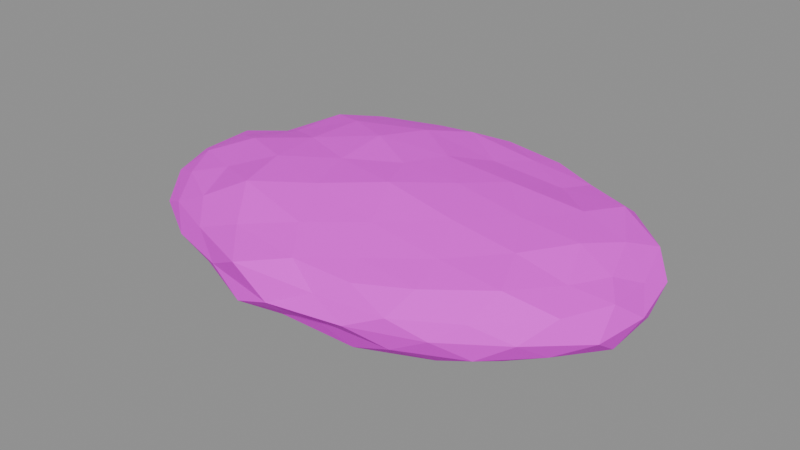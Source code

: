 # Source: rock_flat.blend  (saved by Blender 5.0.119; exported with 4.5.12 LTS)
import bpy
from mathutils import Matrix  # noqa: F401  (used for matrix-valued properties, if any)

bpy.ops.wm.read_factory_settings(use_empty=True)
scene = bpy.context.scene
scene.name = 'Scene'

# ---- images (referenced by path relative to the original .blend; pixels are not part of the script)
import os
ASSET_DIR = os.environ.get("B2B_ASSET_DIR", "")  # directory of the original .blend (textures are referenced by path, not embedded)
HERE = os.path.dirname(os.path.abspath(__file__))  # packed textures are extracted next to this script under _unpacked/

def load_image(name, relpath, width, height, colorspace="sRGB"):
    """Load a texture the original file referenced (path relative to the .blend, or extracted next to this script)."""
    p = next((c for c in (os.path.join(HERE, relpath), os.path.join(ASSET_DIR, relpath)) if relpath and os.path.exists(c)), "")
    if p:
        img = bpy.data.images.load(p, check_existing=True)
        img.name = name
    else:  # same state as the original file: an image datablock whose file is absent (Cycles renders it pink)
        img = bpy.data.images.new(name, width, height)
        img.source = "FILE"
        img.filepath = "//" + (relpath or name)
    img.colorspace_settings.name = colorspace
    return img
img_palette = load_image('palette', 'palette.png', 1024, 1024, 'sRGB')

# ---- materials (node trees are filled in below, after node groups)
mat_palette = bpy.data.materials.new('Palette')

# ---- material node trees
mat_palette.use_nodes = True; mat_palette.node_tree.nodes.clear()
_N = mat_palette.node_tree.nodes; _L = mat_palette.node_tree.links
n0 = _N.new('ShaderNodeBsdfPrincipled'); n0.name = 'Principled BSDF'; n0.location = (-200, 100)
n0.inputs[2].default_value = 0.8
n1 = _N.new('ShaderNodeOutputMaterial'); n1.name = 'Material Output'; n1.location = (200, 100)
n2 = _N.new('ShaderNodeTexImage'); n2.name = 'Image Texture'; n2.location = (0, 0)
n2.image = img_palette
n2.interpolation = 'Closest'
_L.new(n0.outputs[0], n1.inputs[0])
_L.new(n2.outputs[0], n0.inputs[0])
n1.is_active_output = True

# ---- meshes
me_rock_flat = bpy.data.meshes.new('rock_flat')
me_rock_flat.from_pydata([(0.09309, 0.006249, 0.1338), (5.173, -2.632, 1.276), (-1.778, -4.287, 1.191), (-6.325, -0.04162, 0.8421), (-1.801, 4.243, 1.25), (5.091, 2.592, 1.176), (2.035, -4.17, 2.806), (-4.992, -2.686, 2.969), (-4.984, 2.582, 2.726), (2.083, 4.341, 2.832), (6.285, -0.01728, 2.686), (0.143, -0.01878, 3.768), (-1.488, -3.673, 0.6577), (-1.037, -2.53, 0.5245), (-0.3845, -1.218, 0.3222), (1.472, -0.7094, 0.1826), (3.001, -1.56, 0.6077), (4.331, -2.218, 0.9119), (3.823, -3.325, 1.065), (1.925, -4.006, 0.971), (-0.09836, -4.272, 1.198), (5.878, 1.449, 1.035), (6.179, -0.02903, 0.7632), (5.825, -1.354, 1.108), (1.547, 0.8223, 0.2649), (3.094, 1.506, 0.4141), (4.408, 2.27, 0.7732), (-5.265, 0.002489, 0.6909), (-3.591, 0.01748, 0.2791), (-1.593, 0.03401, 0.06559), (-3.213, -3.52, 1.183), (-4.729, -2.449, 1.102), (-5.776, -1.149, 1.03), (-1.474, 3.467, 1.011), (-1.0, 2.547, 0.4018), (-0.48, 1.273, 0.0), (-5.837, 1.338, 0.895), (-4.686, 2.518, 1.166), (-3.256, 3.54, 1.169), (-0.1423, 4.262, 1.18), (1.907, 4.202, 0.9946), (3.768, 3.244, 1.237), (6.799, -0.7389, 2.493), (6.948, -1.599, 1.93), (6.082, -2.203, 1.535), (6.235, 2.343, 1.377), (6.87, 1.648, 2.031), (6.689, 0.803, 2.305), (1.196, -4.536, 2.383), (0.09525, -4.977, 1.915), (-0.9894, -4.87, 1.506), (4.849, -3.344, 1.493), (4.089, -3.965, 1.979), (3.174, -4.351, 2.413), (-6.064, -2.213, 2.552), (-6.631, -1.642, 2.046), (-6.712, -0.7508, 1.409), (-2.892, -4.099, 1.58), (-3.995, -4.012, 1.957), (-4.729, -3.43, 2.434), (-4.633, 3.36, 2.374), (-4.008, 4.027, 2.001), (-2.98, 4.423, 1.477), (-6.869, 0.8902, 1.372), (-6.571, 1.538, 2.012), (-5.744, 2.133, 2.244), (3.074, 4.264, 2.429), (4.067, 3.811, 1.96), (4.808, 3.264, 1.595), (-0.9451, 4.749, 1.593), (0.02803, 5.033, 1.999), (1.255, 4.895, 2.498), (5.847, -1.187, 2.823), (4.987, -2.55, 2.974), (3.413, -3.578, 2.887), (0.3737, -4.304, 2.911), (-1.756, -4.059, 2.982), (-3.632, -3.477, 2.963), (-5.643, -1.512, 3.017), (-5.828, -0.04194, 2.952), (-5.478, 1.39, 2.731), (-3.627, 3.532, 2.999), (-1.817, 4.095, 2.999), (0.3494, 4.439, 2.969), (3.517, 3.618, 2.853), (5.045, 2.666, 3.067), (5.922, 1.191, 2.964), (0.6409, -1.194, 3.802), (1.216, -2.497, 3.393), (1.709, -3.488, 3.031), (5.394, -0.02275, 3.247), (3.735, -0.02295, 3.393), (1.805, 0.05463, 3.676), (-1.376, -0.6952, 3.698), (-2.897, -1.516, 3.631), (-4.124, -2.167, 3.185), (-1.328, 0.7498, 3.882), (-2.885, 1.578, 3.65), (-4.231, 2.313, 3.283), (0.5819, 1.247, 3.659), (1.233, 2.43, 3.29), (1.786, 3.532, 3.085), (2.569, 1.267, 3.499), (4.64, 1.362, 3.295), (3.267, 2.604, 3.047), (-0.841, 2.17, 3.722), (-0.2929, 3.497, 3.387), (-2.419, 3.02, 3.309), (-3.111, 0.05006, 3.577), (-4.55, 0.8743, 3.14), (-4.576, -0.7528, 3.43), (-0.9206, -2.112, 3.636), (-2.495, -3.001, 3.551), (-0.2948, -3.391, 3.262), (2.688, -1.354, 3.505), (3.26, -2.558, 3.156), (4.5, -1.324, 3.226), (6.318, 2.197, 2.566), (5.769, 2.926, 2.038), (4.876, 3.546, 2.524), (-0.8768, 4.794, 2.572), (-2.08, 4.779, 2.004), (-2.977, 4.316, 2.562), (-6.618, 0.8239, 2.618), (-7.166, 0.04502, 2.114), (-6.603, -0.7903, 2.575), (-3.019, -4.182, 2.537), (-2.069, -4.648, 2.04), (-0.8829, -5.033, 2.667), (4.728, -3.416, 2.412), (5.703, -2.937, 2.026), (6.248, -2.127, 2.559), (2.255, 4.882, 1.994), (3.143, 4.232, 1.552), (1.079, 4.859, 1.509), (-5.338, 2.759, 1.93), (-4.53, 3.449, 1.458), (-5.877, 2.043, 1.595), (-5.617, -3.049, 2.035), (-6.016, -2.205, 1.388), (-4.479, -3.349, 1.517), (2.196, -4.679, 1.983), (1.01, -4.412, 1.613), (3.13, -4.149, 1.483), (7.166, -0.01087, 1.939), (6.866, -0.7595, 1.351), (6.869, 0.841, 1.44), (2.624, 2.87, 0.7954), (1.024, 2.085, 0.3093), (0.516, 3.542, 0.5313), (-2.966, 2.588, 0.9153), (-2.382, 1.339, 0.5647), (-4.446, 1.374, 0.5962), (-4.285, -1.278, 0.8411), (-2.352, -1.271, 0.6061), (-2.959, -2.653, 0.8328), (4.777, 0.8347, 0.5998), (4.834, -0.7794, 0.7374), (3.191, 0.07227, 0.2807), (0.4926, -3.424, 0.731), (1.066, -2.204, 0.2624), (2.612, -2.84, 0.6714)], [], [(0, 15, 14), (1, 17, 23), (0, 14, 29), (0, 29, 35), (0, 35, 24), (1, 23, 44), (2, 20, 50), (3, 32, 56), (4, 38, 62), (5, 41, 68), (1, 44, 51), (2, 50, 57), (3, 56, 63), (4, 62, 69), (5, 68, 45), (6, 74, 89), (7, 77, 95), (8, 80, 98), (9, 83, 101), (10, 86, 90), (92, 99, 11), (91, 102, 92), (90, 103, 91), (92, 102, 99), (102, 100, 99), (91, 103, 102), (103, 104, 102), (102, 104, 100), (104, 101, 100), (90, 86, 103), (86, 85, 103), (103, 85, 104), (85, 84, 104), (104, 84, 101), (84, 9, 101), (99, 96, 11), (100, 105, 99), (101, 106, 100), (99, 105, 96), (105, 97, 96), (100, 106, 105), (106, 107, 105), (105, 107, 97), (107, 98, 97), (101, 83, 106), (83, 82, 106), (106, 82, 107), (82, 81, 107), (107, 81, 98), (81, 8, 98), (96, 93, 11), (97, 108, 96), (98, 109, 97), (96, 108, 93), (108, 94, 93), (97, 109, 108), (109, 110, 108), (108, 110, 94), (110, 95, 94), (98, 80, 109), (80, 79, 109), (109, 79, 110), (79, 78, 110), (110, 78, 95), (78, 7, 95), (93, 87, 11), (94, 111, 93), (95, 112, 94), (93, 111, 87), (111, 88, 87), (94, 112, 111), (112, 113, 111), (111, 113, 88), (113, 89, 88), (95, 77, 112), (77, 76, 112), (112, 76, 113), (76, 75, 113), (113, 75, 89), (75, 6, 89), (87, 92, 11), (88, 114, 87), (89, 115, 88), (87, 114, 92), (114, 91, 92), (88, 115, 114), (115, 116, 114), (114, 116, 91), (116, 90, 91), (89, 74, 115), (74, 73, 115), (115, 73, 116), (73, 72, 116), (116, 72, 90), (72, 10, 90), (47, 86, 10), (46, 117, 47), (45, 118, 46), (47, 117, 86), (117, 85, 86), (46, 118, 117), (118, 119, 117), (117, 119, 85), (119, 84, 85), (45, 68, 118), (68, 67, 118), (118, 67, 119), (67, 66, 119), (119, 66, 84), (66, 9, 84), (71, 83, 9), (70, 120, 71), (69, 121, 70), (71, 120, 83), (120, 82, 83), (70, 121, 120), (121, 122, 120), (120, 122, 82), (122, 81, 82), (69, 62, 121), (62, 61, 121), (121, 61, 122), (61, 60, 122), (122, 60, 81), (60, 8, 81), (65, 80, 8), (64, 123, 65), (63, 124, 64), (65, 123, 80), (123, 79, 80), (64, 124, 123), (124, 125, 123), (123, 125, 79), (125, 78, 79), (63, 56, 124), (56, 55, 124), (124, 55, 125), (55, 54, 125), (125, 54, 78), (54, 7, 78), (59, 77, 7), (58, 126, 59), (57, 127, 58), (59, 126, 77), (126, 76, 77), (58, 127, 126), (127, 128, 126), (126, 128, 76), (128, 75, 76), (57, 50, 127), (50, 49, 127), (127, 49, 128), (49, 48, 128), (128, 48, 75), (48, 6, 75), (53, 74, 6), (52, 129, 53), (51, 130, 52), (53, 129, 74), (129, 73, 74), (52, 130, 129), (130, 131, 129), (129, 131, 73), (131, 72, 73), (51, 44, 130), (44, 43, 130), (130, 43, 131), (43, 42, 131), (131, 42, 72), (42, 10, 72), (66, 71, 9), (67, 132, 66), (68, 133, 67), (66, 132, 71), (132, 70, 71), (67, 133, 132), (133, 134, 132), (132, 134, 70), (134, 69, 70), (68, 41, 133), (41, 40, 133), (133, 40, 134), (40, 39, 134), (134, 39, 69), (39, 4, 69), (60, 65, 8), (61, 135, 60), (62, 136, 61), (60, 135, 65), (135, 64, 65), (61, 136, 135), (136, 137, 135), (135, 137, 64), (137, 63, 64), (62, 38, 136), (38, 37, 136), (136, 37, 137), (37, 36, 137), (137, 36, 63), (36, 3, 63), (54, 59, 7), (55, 138, 54), (56, 139, 55), (54, 138, 59), (138, 58, 59), (55, 139, 138), (139, 140, 138), (138, 140, 58), (140, 57, 58), (56, 32, 139), (32, 31, 139), (139, 31, 140), (31, 30, 140), (140, 30, 57), (30, 2, 57), (48, 53, 6), (49, 141, 48), (50, 142, 49), (48, 141, 53), (141, 52, 53), (49, 142, 141), (142, 143, 141), (141, 143, 52), (143, 51, 52), (50, 20, 142), (20, 19, 142), (142, 19, 143), (19, 18, 143), (143, 18, 51), (18, 1, 51), (42, 47, 10), (43, 144, 42), (44, 145, 43), (42, 144, 47), (144, 46, 47), (43, 145, 144), (145, 146, 144), (144, 146, 46), (146, 45, 46), (44, 23, 145), (23, 22, 145), (145, 22, 146), (22, 21, 146), (146, 21, 45), (21, 5, 45), (26, 41, 5), (25, 147, 26), (24, 148, 25), (26, 147, 41), (147, 40, 41), (25, 148, 147), (148, 149, 147), (147, 149, 40), (149, 39, 40), (24, 35, 148), (35, 34, 148), (148, 34, 149), (34, 33, 149), (149, 33, 39), (33, 4, 39), (33, 38, 4), (34, 150, 33), (35, 151, 34), (33, 150, 38), (150, 37, 38), (34, 151, 150), (151, 152, 150), (150, 152, 37), (152, 36, 37), (35, 29, 151), (29, 28, 151), (151, 28, 152), (28, 27, 152), (152, 27, 36), (27, 3, 36), (27, 32, 3), (28, 153, 27), (29, 154, 28), (27, 153, 32), (153, 31, 32), (28, 154, 153), (154, 155, 153), (153, 155, 31), (155, 30, 31), (29, 14, 154), (14, 13, 154), (154, 13, 155), (13, 12, 155), (155, 12, 30), (12, 2, 30), (21, 26, 5), (22, 156, 21), (23, 157, 22), (21, 156, 26), (156, 25, 26), (22, 157, 156), (157, 158, 156), (156, 158, 25), (158, 24, 25), (23, 17, 157), (17, 16, 157), (157, 16, 158), (16, 15, 158), (158, 15, 24), (15, 0, 24), (12, 20, 2), (13, 159, 12), (14, 160, 13), (12, 159, 20), (159, 19, 20), (13, 160, 159), (160, 161, 159), (159, 161, 19), (161, 18, 19), (14, 15, 160), (15, 16, 160), (160, 16, 161), (16, 17, 161), (161, 17, 18), (17, 1, 18)])
_uv = me_rock_flat.uv_layers.new(name='UVMap')
_uv.uv.foreach_set('vector', [0.0875, 0.3571, 0.05, 0.3819, 0.05, 0.3324, 0.0875, 0.3571, 0.05, 0.3819, 0.05, 0.3324, 0.0875, 0.3571, 0.05, 0.3819, 0.05, 0.3324, 0.0875, 0.3571, 0.05, 0.3819, 0.05, 0.3324, 0.0875, 0.3571, 0.05, 0.3819, 0.05, 0.3324, 0.0875, 0.3571, 0.05, 0.3819, 0.05, 0.3324, 0.0875, 0.3571, 0.05, 0.3819, 0.05, 0.3324, 0.0875, 0.3571, 0.05, 0.3819, 0.05, 0.3324, 0.0875, 0.3571, 0.05, 0.3819, 0.05, 0.3324, 0.0875, 0.3571, 0.05, 0.3819, 0.05, 0.3324, 0.0875, 0.3571, 0.05, 0.3819, 0.05, 0.3324, 0.0875, 0.3571, 0.05, 0.3819, 0.05, 0.3324, 0.0875, 0.3571, 0.05, 0.3819, 0.05, 0.3324, 0.0875, 0.3571, 0.05, 0.3819, 0.05, 0.3324, 0.0875, 0.3571, 0.05, 0.3819, 0.05, 0.3324, 0.4625, 0.5, 0.425, 0.5247, 0.425, 0.4753, 0.4625, 0.5, 0.425, 0.5247, 0.425, 0.4753, 0.4625, 0.5, 0.425, 0.5247, 0.425, 0.4753, 0.4625, 0.5, 0.425, 0.5247, 0.425, 0.4753, 0.4625, 0.5, 0.425, 0.5247, 0.425, 0.4753, 0.4625, 0.5, 0.425, 0.5247, 0.425, 0.4753, 0.4625, 0.5, 0.425, 0.5247, 0.425, 0.4753, 0.4625, 0.5, 0.425, 0.5247, 0.425, 0.4753, 0.4625, 0.5, 0.425, 0.5247, 0.425, 0.4753, 0.4625, 0.5, 0.425, 0.5247, 0.425, 0.4753, 0.4625, 0.5, 0.425, 0.5247, 0.425, 0.4753, 0.4625, 0.5, 0.425, 0.5247, 0.425, 0.4753, 0.4625, 0.5, 0.425, 0.5247, 0.425, 0.4753, 0.4625, 0.5, 0.425, 0.5247, 0.425, 0.4753, 0.4625, 0.5, 0.425, 0.5247, 0.425, 0.4753, 0.4625, 0.5, 0.425, 0.5247, 0.425, 0.4753, 0.4625, 0.5, 0.425, 0.5247, 0.425, 0.4753, 0.4625, 0.5, 0.425, 0.5247, 0.425, 0.4753, 0.4625, 0.5, 0.425, 0.5247, 0.425, 0.4753, 0.4625, 0.5, 0.425, 0.5247, 0.425, 0.4753, 0.4625, 0.5, 0.425, 0.5247, 0.425, 0.4753, 0.4625, 0.5, 0.425, 0.5247, 0.425, 0.4753, 0.4625, 0.5, 0.425, 0.5247, 0.425, 0.4753, 0.4625, 0.5, 0.425, 0.5247, 0.425, 0.4753, 0.4625, 0.5, 0.425, 0.5247, 0.425, 0.4753, 0.4625, 0.5, 0.425, 0.5247, 0.425, 0.4753, 0.4625, 0.5, 0.425, 0.5247, 0.425, 0.4753, 0.4625, 0.5, 0.425, 0.5247, 0.425, 0.4753, 0.4625, 0.5, 0.425, 0.5247, 0.425, 0.4753, 0.4625, 0.5, 0.425, 0.5247, 0.425, 0.4753, 0.4625, 0.5, 0.425, 0.5247, 0.425, 0.4753, 0.4625, 0.5, 0.425, 0.5247, 0.425, 0.4753, 0.4625, 0.5, 0.425, 0.5247, 0.425, 0.4753, 0.4625, 0.5, 0.425, 0.5247, 0.425, 0.4753, 0.4625, 0.5, 0.425, 0.5247, 0.425, 0.4753, 0.4625, 0.5, 0.425, 0.5247, 0.425, 0.4753, 0.4625, 0.5, 0.425, 0.5247, 0.425, 0.4753, 0.4625, 0.5, 0.425, 0.5247, 0.425, 0.4753, 0.4625, 0.5, 0.425, 0.5247, 0.425, 0.4753, 0.4625, 0.5, 0.425, 0.5247, 0.425, 0.4753, 0.4625, 0.5, 0.425, 0.5247, 0.425, 0.4753, 0.4625, 0.5, 0.425, 0.5247, 0.425, 0.4753, 0.4625, 0.5, 0.425, 0.5247, 0.425, 0.4753, 0.4625, 0.5, 0.425, 0.5247, 0.425, 0.4753, 0.4625, 0.5, 0.425, 0.5247, 0.425, 0.4753, 0.4625, 0.5, 0.425, 0.5247, 0.425, 0.4753, 0.4625, 0.5, 0.425, 0.5247, 0.425, 0.4753, 0.4625, 0.5, 0.425, 0.5247, 0.425, 0.4753, 0.4625, 0.5, 0.425, 0.5247, 0.425, 0.4753, 0.4625, 0.5, 0.425, 0.5247, 0.425, 0.4753, 0.4625, 0.5, 0.425, 0.5247, 0.425, 0.4753, 0.4625, 0.5, 0.425, 0.5247, 0.425, 0.4753, 0.4625, 0.5, 0.425, 0.5247, 0.425, 0.4753, 0.4625, 0.5, 0.425, 0.5247, 0.425, 0.4753, 0.4625, 0.5, 0.425, 0.5247, 0.425, 0.4753, 0.4625, 0.5, 0.425, 0.5247, 0.425, 0.4753, 0.4625, 0.5, 0.425, 0.5247, 0.425, 0.4753, 0.4625, 0.5, 0.425, 0.5247, 0.425, 0.4753, 0.4625, 0.5, 0.425, 0.5247, 0.425, 0.4753, 0.4625, 0.5, 0.425, 0.5247, 0.425, 0.4753, 0.4625, 0.5, 0.425, 0.5247, 0.425, 0.4753, 0.4625, 0.5, 0.425, 0.5247, 0.425, 0.4753, 0.4625, 0.5, 0.425, 0.5247, 0.425, 0.4753, 0.4625, 0.5, 0.425, 0.5247, 0.425, 0.4753, 0.4625, 0.5, 0.425, 0.5247, 0.425, 0.4753, 0.4625, 0.5, 0.425, 0.5247, 0.425, 0.4753, 0.4625, 0.5, 0.425, 0.5247, 0.425, 0.4753, 0.4625, 0.5, 0.425, 0.5247, 0.425, 0.4753, 0.4625, 0.5, 0.425, 0.5247, 0.425, 0.4753, 0.4625, 0.5, 0.425, 0.5247, 0.425, 0.4753, 0.4625, 0.5, 0.425, 0.5247, 0.425, 0.4753, 0.4625, 0.5, 0.425, 0.5247, 0.425, 0.4753, 0.4625, 0.5, 0.425, 0.5247, 0.425, 0.4753, 0.4625, 0.5, 0.425, 0.5247, 0.425, 0.4753, 0.4625, 0.5, 0.425, 0.5247, 0.425, 0.4753, 0.4625, 0.5, 0.425, 0.5247, 0.425, 0.4753, 0.4625, 0.5, 0.425, 0.5247, 0.425, 0.4753, 0.4625, 0.5, 0.425, 0.5247, 0.425, 0.4753, 0.4625, 0.5, 0.425, 0.5247, 0.425, 0.4753, 0.4625, 0.5, 0.425, 0.5247, 0.425, 0.4753, 0.4625, 0.5, 0.425, 0.5247, 0.425, 0.4753, 0.4625, 0.5, 0.425, 0.5247, 0.425, 0.4753, 0.9625, 0.5, 0.925, 0.5247, 0.925, 0.4753, 0.4625, 0.5, 0.425, 0.5247, 0.425, 0.4753, 0.4625, 0.5, 0.425, 0.5247, 0.425, 0.4753, 0.2125, 0.3571, 0.175, 0.3819, 0.175, 0.3324, 0.2125, 0.3571, 0.175, 0.3819, 0.175, 0.3324, 0.4625, 0.5, 0.425, 0.5247, 0.425, 0.4753, 0.4625, 0.5, 0.425, 0.5247, 0.425, 0.4753, 0.0875, 0.3571, 0.05, 0.3819, 0.05, 0.3324, 0.0875, 0.3571, 0.05, 0.3819, 0.05, 0.3324, 0.0875, 0.3571, 0.05, 0.3819, 0.05, 0.3324, 0.0875, 0.3571, 0.05, 0.3819, 0.05, 0.3324, 0.4625, 0.5, 0.425, 0.5247, 0.425, 0.4753, 0.4625, 0.5, 0.425, 0.5247, 0.425, 0.4753, 0.4625, 0.5, 0.425, 0.5247, 0.425, 0.4753, 0.2125, 0.3571, 0.175, 0.3819, 0.175, 0.3324, 0.0875, 0.3571, 0.05, 0.3819, 0.05, 0.3324, 0.4625, 0.5, 0.425, 0.5247, 0.425, 0.4753, 0.4625, 0.5, 0.425, 0.5247, 0.425, 0.4753, 0.2125, 0.3571, 0.175, 0.3819, 0.175, 0.3324, 0.2125, 0.3571, 0.175, 0.3819, 0.175, 0.3324, 0.4625, 0.5, 0.425, 0.5247, 0.425, 0.4753, 0.4625, 0.5, 0.425, 0.5247, 0.425, 0.4753, 0.0875, 0.3571, 0.05, 0.3819, 0.05, 0.3324, 0.9625, 0.5, 0.925, 0.5247, 0.925, 0.4753, 0.2125, 0.3571, 0.175, 0.3819, 0.175, 0.3324, 0.9625, 0.5, 0.925, 0.5247, 0.925, 0.4753, 0.9625, 0.5, 0.925, 0.5247, 0.925, 0.4753, 0.4625, 0.5, 0.425, 0.5247, 0.425, 0.4753, 0.4625, 0.5, 0.425, 0.5247, 0.425, 0.4753, 0.9625, 0.5, 0.925, 0.5247, 0.925, 0.4753, 0.9625, 0.5, 0.925, 0.5247, 0.925, 0.4753, 0.4625, 0.5, 0.425, 0.5247, 0.425, 0.4753, 0.4625, 0.5, 0.425, 0.5247, 0.425, 0.4753, 0.2125, 0.3571, 0.175, 0.3819, 0.175, 0.3324, 0.4625, 0.5, 0.425, 0.5247, 0.425, 0.4753, 0.4625, 0.5, 0.425, 0.5247, 0.425, 0.4753, 0.4625, 0.5, 0.425, 0.5247, 0.425, 0.4753, 0.0875, 0.3571, 0.05, 0.3819, 0.05, 0.3324, 0.0875, 0.3571, 0.05, 0.3819, 0.05, 0.3324, 0.9625, 0.5, 0.925, 0.5247, 0.925, 0.4753, 0.9625, 0.5, 0.925, 0.5247, 0.925, 0.4753, 0.4625, 0.5, 0.425, 0.5247, 0.425, 0.4753, 0.4625, 0.5, 0.425, 0.5247, 0.425, 0.4753, 0.4625, 0.5, 0.425, 0.5247, 0.425, 0.4753, 0.2125, 0.3571, 0.175, 0.3819, 0.175, 0.3324, 0.0875, 0.3571, 0.05, 0.3819, 0.05, 0.3324, 0.4625, 0.5, 0.425, 0.5247, 0.425, 0.4753, 0.4625, 0.5, 0.425, 0.5247, 0.425, 0.4753, 0.2125, 0.3571, 0.175, 0.3819, 0.175, 0.3324, 0.2125, 0.3571, 0.175, 0.3819, 0.175, 0.3324, 0.4625, 0.5, 0.425, 0.5247, 0.425, 0.4753, 0.4625, 0.5, 0.425, 0.5247, 0.425, 0.4753, 0.0875, 0.3571, 0.05, 0.3819, 0.05, 0.3324, 0.2125, 0.3571, 0.175, 0.3819, 0.175, 0.3324, 0.0875, 0.3571, 0.05, 0.3819, 0.05, 0.3324, 0.2125, 0.3571, 0.175, 0.3819, 0.175, 0.3324, 0.4625, 0.5, 0.425, 0.5247, 0.425, 0.4753, 0.9625, 0.5, 0.925, 0.5247, 0.925, 0.4753, 0.4625, 0.5, 0.425, 0.5247, 0.425, 0.4753, 0.2125, 0.3571, 0.175, 0.3819, 0.175, 0.3324, 0.0875, 0.3571, 0.05, 0.3819, 0.05, 0.3324, 0.4625, 0.5, 0.425, 0.5247, 0.425, 0.4753, 0.4625, 0.5, 0.425, 0.5247, 0.425, 0.4753, 0.2125, 0.3571, 0.175, 0.3819, 0.175, 0.3324, 0.9625, 0.5, 0.925, 0.5247, 0.925, 0.4753, 0.4625, 0.5, 0.425, 0.5247, 0.425, 0.4753, 0.4625, 0.5, 0.425, 0.5247, 0.425, 0.4753, 0.0875, 0.3571, 0.05, 0.3819, 0.05, 0.3324, 0.0875, 0.3571, 0.05, 0.3819, 0.05, 0.3324, 0.2125, 0.3571, 0.175, 0.3819, 0.175, 0.3324, 0.9625, 0.5, 0.925, 0.5247, 0.925, 0.4753, 0.4625, 0.5, 0.425, 0.5247, 0.425, 0.4753, 0.4625, 0.5, 0.425, 0.5247, 0.425, 0.4753, 0.9625, 0.5, 0.925, 0.5247, 0.925, 0.4753, 0.2125, 0.3571, 0.175, 0.3819, 0.175, 0.3324, 0.0875, 0.3571, 0.05, 0.3819, 0.05, 0.3324, 0.9625, 0.5, 0.925, 0.5247, 0.925, 0.4753, 0.2125, 0.3571, 0.175, 0.3819, 0.175, 0.3324, 0.0875, 0.3571, 0.05, 0.3819, 0.05, 0.3324, 0.0875, 0.3571, 0.05, 0.3819, 0.05, 0.3324, 0.0875, 0.3571, 0.05, 0.3819, 0.05, 0.3324, 0.0875, 0.3571, 0.05, 0.3819, 0.05, 0.3324, 0.0875, 0.3571, 0.05, 0.3819, 0.05, 0.3324, 0.0875, 0.3571, 0.05, 0.3819, 0.05, 0.3324, 0.0875, 0.3571, 0.05, 0.3819, 0.05, 0.3324, 0.0875, 0.3571, 0.05, 0.3819, 0.05, 0.3324, 0.0875, 0.3571, 0.05, 0.3819, 0.05, 0.3324, 0.0875, 0.3571, 0.05, 0.3819, 0.05, 0.3324, 0.9625, 0.5, 0.925, 0.5247, 0.925, 0.4753, 0.2125, 0.3571, 0.175, 0.3819, 0.175, 0.3324, 0.0875, 0.3571, 0.05, 0.3819, 0.05, 0.3324, 0.2125, 0.3571, 0.175, 0.3819, 0.175, 0.3324, 0.9625, 0.5, 0.925, 0.5247, 0.925, 0.4753, 0.0875, 0.3571, 0.05, 0.3819, 0.05, 0.3324, 0.0875, 0.3571, 0.05, 0.3819, 0.05, 0.3324, 0.0875, 0.3571, 0.05, 0.3819, 0.05, 0.3324, 0.0875, 0.3571, 0.05, 0.3819, 0.05, 0.3324, 0.0875, 0.3571, 0.05, 0.3819, 0.05, 0.3324, 0.0875, 0.3571, 0.05, 0.3819, 0.05, 0.3324, 0.0875, 0.3571, 0.05, 0.3819, 0.05, 0.3324, 0.0875, 0.3571, 0.05, 0.3819, 0.05, 0.3324, 0.0875, 0.3571, 0.05, 0.3819, 0.05, 0.3324, 0.0875, 0.3571, 0.05, 0.3819, 0.05, 0.3324, 0.9625, 0.5, 0.925, 0.5247, 0.925, 0.4753, 0.2125, 0.3571, 0.175, 0.3819, 0.175, 0.3324, 0.0875, 0.3571, 0.05, 0.3819, 0.05, 0.3324, 0.9625, 0.5, 0.925, 0.5247, 0.925, 0.4753, 0.2125, 0.3571, 0.175, 0.3819, 0.175, 0.3324, 0.0875, 0.3571, 0.05, 0.3819, 0.05, 0.3324, 0.0875, 0.3571, 0.05, 0.3819, 0.05, 0.3324, 0.0875, 0.3571, 0.05, 0.3819, 0.05, 0.3324, 0.0875, 0.3571, 0.05, 0.3819, 0.05, 0.3324, 0.0875, 0.3571, 0.05, 0.3819, 0.05, 0.3324, 0.0875, 0.3571, 0.05, 0.3819, 0.05, 0.3324, 0.0875, 0.3571, 0.05, 0.3819, 0.05, 0.3324, 0.0875, 0.3571, 0.05, 0.3819, 0.05, 0.3324, 0.0875, 0.3571, 0.05, 0.3819, 0.05, 0.3324, 0.0875, 0.3571, 0.05, 0.3819, 0.05, 0.3324, 0.9625, 0.5, 0.925, 0.5247, 0.925, 0.4753, 0.9625, 0.5, 0.925, 0.5247, 0.925, 0.4753, 0.0875, 0.3571, 0.05, 0.3819, 0.05, 0.3324, 0.9625, 0.5, 0.925, 0.5247, 0.925, 0.4753, 0.9625, 0.5, 0.925, 0.5247, 0.925, 0.4753, 0.0875, 0.3571, 0.05, 0.3819, 0.05, 0.3324, 0.0875, 0.3571, 0.05, 0.3819, 0.05, 0.3324, 0.0875, 0.3571, 0.05, 0.3819, 0.05, 0.3324, 0.0875, 0.3571, 0.05, 0.3819, 0.05, 0.3324, 0.0875, 0.3571, 0.05, 0.3819, 0.05, 0.3324, 0.0875, 0.3571, 0.05, 0.3819, 0.05, 0.3324, 0.0875, 0.3571, 0.05, 0.3819, 0.05, 0.3324, 0.0875, 0.3571, 0.05, 0.3819, 0.05, 0.3324, 0.0875, 0.3571, 0.05, 0.3819, 0.05, 0.3324, 0.0875, 0.3571, 0.05, 0.3819, 0.05, 0.3324, 0.4625, 0.5, 0.425, 0.5247, 0.425, 0.4753, 0.2125, 0.3571, 0.175, 0.3819, 0.175, 0.3324, 0.0875, 0.3571, 0.05, 0.3819, 0.05, 0.3324, 0.4625, 0.5, 0.425, 0.5247, 0.425, 0.4753, 0.4625, 0.5, 0.425, 0.5247, 0.425, 0.4753, 0.0875, 0.3571, 0.05, 0.3819, 0.05, 0.3324, 0.0875, 0.3571, 0.05, 0.3819, 0.05, 0.3324, 0.0875, 0.3571, 0.05, 0.3819, 0.05, 0.3324, 0.0875, 0.3571, 0.05, 0.3819, 0.05, 0.3324, 0.0875, 0.3571, 0.05, 0.3819, 0.05, 0.3324, 0.0875, 0.3571, 0.05, 0.3819, 0.05, 0.3324, 0.0875, 0.3571, 0.05, 0.3819, 0.05, 0.3324, 0.0875, 0.3571, 0.05, 0.3819, 0.05, 0.3324, 0.0875, 0.3571, 0.05, 0.3819, 0.05, 0.3324, 0.0875, 0.3571, 0.05, 0.3819, 0.05, 0.3324, 0.0875, 0.3571, 0.05, 0.3819, 0.05, 0.3324, 0.0875, 0.3571, 0.05, 0.3819, 0.05, 0.3324, 0.0875, 0.3571, 0.05, 0.3819, 0.05, 0.3324, 0.0875, 0.3571, 0.05, 0.3819, 0.05, 0.3324, 0.0875, 0.3571, 0.05, 0.3819, 0.05, 0.3324, 0.0875, 0.3571, 0.05, 0.3819, 0.05, 0.3324, 0.0875, 0.3571, 0.05, 0.3819, 0.05, 0.3324, 0.0875, 0.3571, 0.05, 0.3819, 0.05, 0.3324, 0.0875, 0.3571, 0.05, 0.3819, 0.05, 0.3324, 0.0875, 0.3571, 0.05, 0.3819, 0.05, 0.3324, 0.0875, 0.3571, 0.05, 0.3819, 0.05, 0.3324, 0.0875, 0.3571, 0.05, 0.3819, 0.05, 0.3324, 0.0875, 0.3571, 0.05, 0.3819, 0.05, 0.3324, 0.0875, 0.3571, 0.05, 0.3819, 0.05, 0.3324, 0.0875, 0.3571, 0.05, 0.3819, 0.05, 0.3324, 0.0875, 0.3571, 0.05, 0.3819, 0.05, 0.3324, 0.0875, 0.3571, 0.05, 0.3819, 0.05, 0.3324, 0.0875, 0.3571, 0.05, 0.3819, 0.05, 0.3324, 0.0875, 0.3571, 0.05, 0.3819, 0.05, 0.3324, 0.0875, 0.3571, 0.05, 0.3819, 0.05, 0.3324, 0.0875, 0.3571, 0.05, 0.3819, 0.05, 0.3324, 0.0875, 0.3571, 0.05, 0.3819, 0.05, 0.3324, 0.0875, 0.3571, 0.05, 0.3819, 0.05, 0.3324, 0.0875, 0.3571, 0.05, 0.3819, 0.05, 0.3324, 0.0875, 0.3571, 0.05, 0.3819, 0.05, 0.3324, 0.0875, 0.3571, 0.05, 0.3819, 0.05, 0.3324, 0.0875, 0.3571, 0.05, 0.3819, 0.05, 0.3324, 0.0875, 0.3571, 0.05, 0.3819, 0.05, 0.3324, 0.0875, 0.3571, 0.05, 0.3819, 0.05, 0.3324, 0.0875, 0.3571, 0.05, 0.3819, 0.05, 0.3324, 0.0875, 0.3571, 0.05, 0.3819, 0.05, 0.3324, 0.0875, 0.3571, 0.05, 0.3819, 0.05, 0.3324, 0.0875, 0.3571, 0.05, 0.3819, 0.05, 0.3324, 0.0875, 0.3571, 0.05, 0.3819, 0.05, 0.3324, 0.0875, 0.3571, 0.05, 0.3819, 0.05, 0.3324, 0.0875, 0.3571, 0.05, 0.3819, 0.05, 0.3324, 0.0875, 0.3571, 0.05, 0.3819, 0.05, 0.3324, 0.0875, 0.3571, 0.05, 0.3819, 0.05, 0.3324, 0.0875, 0.3571, 0.05, 0.3819, 0.05, 0.3324, 0.0875, 0.3571, 0.05, 0.3819, 0.05, 0.3324, 0.0875, 0.3571, 0.05, 0.3819, 0.05, 0.3324, 0.0875, 0.3571, 0.05, 0.3819, 0.05, 0.3324, 0.0875, 0.3571, 0.05, 0.3819, 0.05, 0.3324, 0.0875, 0.3571, 0.05, 0.3819, 0.05, 0.3324, 0.0875, 0.3571, 0.05, 0.3819, 0.05, 0.3324, 0.0875, 0.3571, 0.05, 0.3819, 0.05, 0.3324, 0.0875, 0.3571, 0.05, 0.3819, 0.05, 0.3324, 0.0875, 0.3571, 0.05, 0.3819, 0.05, 0.3324, 0.0875, 0.3571, 0.05, 0.3819, 0.05, 0.3324, 0.0875, 0.3571, 0.05, 0.3819, 0.05, 0.3324, 0.0875, 0.3571, 0.05, 0.3819, 0.05, 0.3324, 0.0875, 0.3571, 0.05, 0.3819, 0.05, 0.3324, 0.0875, 0.3571, 0.05, 0.3819, 0.05, 0.3324, 0.0875, 0.3571, 0.05, 0.3819, 0.05, 0.3324, 0.0875, 0.3571, 0.05, 0.3819, 0.05, 0.3324, 0.0875, 0.3571, 0.05, 0.3819, 0.05, 0.3324, 0.0875, 0.3571, 0.05, 0.3819, 0.05, 0.3324, 0.0875, 0.3571, 0.05, 0.3819, 0.05, 0.3324, 0.0875, 0.3571, 0.05, 0.3819, 0.05, 0.3324, 0.0875, 0.3571, 0.05, 0.3819, 0.05, 0.3324, 0.0875, 0.3571, 0.05, 0.3819, 0.05, 0.3324, 0.0875, 0.3571, 0.05, 0.3819, 0.05, 0.3324, 0.0875, 0.3571, 0.05, 0.3819, 0.05, 0.3324, 0.0875, 0.3571, 0.05, 0.3819, 0.05, 0.3324, 0.0875, 0.3571, 0.05, 0.3819, 0.05, 0.3324, 0.0875, 0.3571, 0.05, 0.3819, 0.05, 0.3324, 0.0875, 0.3571, 0.05, 0.3819, 0.05, 0.3324, 0.0875, 0.3571, 0.05, 0.3819, 0.05, 0.3324, 0.0875, 0.3571, 0.05, 0.3819, 0.05, 0.3324, 0.0875, 0.3571, 0.05, 0.3819, 0.05, 0.3324, 0.0875, 0.3571, 0.05, 0.3819, 0.05, 0.3324, 0.0875, 0.3571, 0.05, 0.3819, 0.05, 0.3324, 0.0875, 0.3571, 0.05, 0.3819, 0.05, 0.3324, 0.0875, 0.3571, 0.05, 0.3819, 0.05, 0.3324, 0.0875, 0.3571, 0.05, 0.3819, 0.05, 0.3324])
me_rock_flat.materials.append(mat_palette)
me_rock_flat.update()

# ---- objects
ob_rock_flat = bpy.data.objects.new('rock_flat', me_rock_flat)

# ---- transforms, parenting, visibility, modifiers, constraints
ob_rock_flat.location = (0.0, 0.0, 0.0)

# ---- collection membership
scene.collection.objects.link(ob_rock_flat)

# ---- scene / render settings (as saved in the file)
scene.frame_start = 1; scene.frame_end = 250; scene.frame_set(1)
scene.render.engine = 'BLENDER_EEVEE_NEXT'
scene.render.bake_bias = 0.0
scene.render.bake_samples = 0
scene.cycles.sampling_pattern = 'TABULATED_SOBOL'
scene.eevee.use_volume_custom_range = False
bpy.context.view_layer.update()

# ---- added for rendering (the .blend has no active camera and no usable light): camera, sun + grey world if the file has none
cam_auto = bpy.data.cameras.new('AutoCamera')
cam_auto.lens = 50.0
cam_auto.sensor_width = 36.0
cam_auto.clip_end = 1000.0
ob_auto_camera = bpy.data.objects.new('AutoCamera', cam_auto)
scene.collection.objects.link(ob_auto_camera)
ob_auto_camera.location = (16.5975, -19.917, 15.2189)
ob_auto_camera.rotation_euler = (1.09748, -7.21219e-08, 0.694738)
scene.camera = ob_auto_camera
light_auto_sun = bpy.data.lights.new('AutoSun', 'SUN')
light_auto_sun.energy = 3.0
light_auto_sun.angle = 0.0523599
ob_auto_sun = bpy.data.objects.new('AutoSun', light_auto_sun)
scene.collection.objects.link(ob_auto_sun)
ob_auto_sun.rotation_euler = (0.872665, 0.174533, 0.523599)
if scene.world is None:
    world_auto = bpy.data.worlds.new('AutoWorld')
    world_auto.color = (0.3, 0.3, 0.3)
    scene.world = world_auto
bpy.context.view_layer.update()
